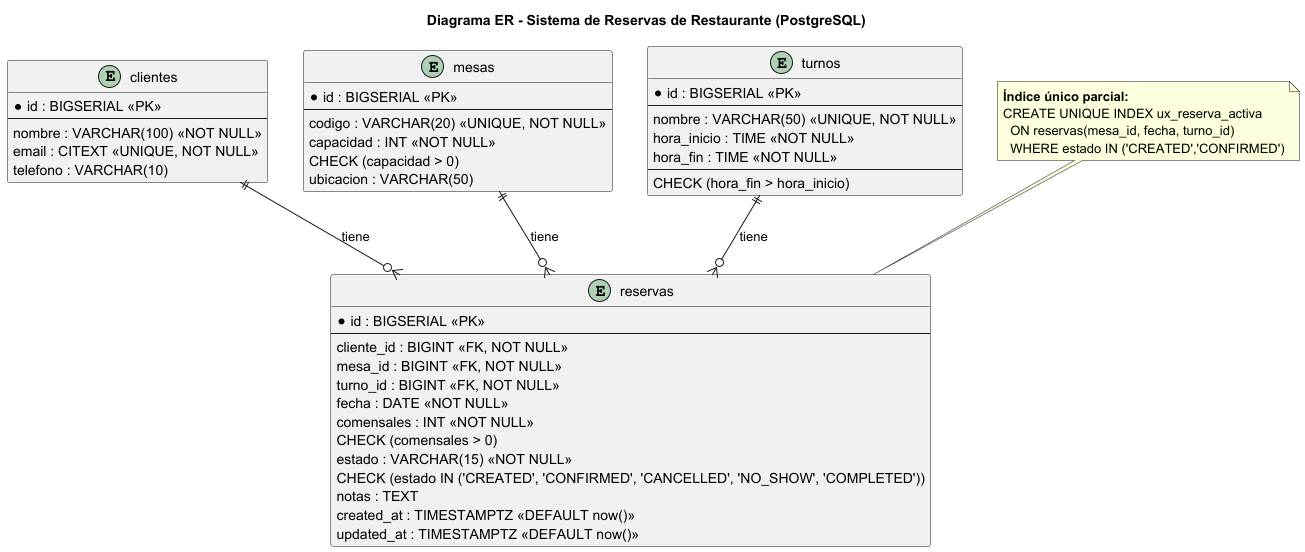

The diagram above was rendered by PlantUML. Its source (embedded in the PNG):
@startuml
title Diagrama ER - Sistema de Reservas de Restaurante (PostgreSQL)

entity clientes {
  * id : BIGSERIAL <<PK>>
  --
  nombre : VARCHAR(100) <<NOT NULL>>
  email : CITEXT <<UNIQUE, NOT NULL>>
  telefono : VARCHAR(10)
}

entity mesas {
  * id : BIGSERIAL <<PK>>
  --
  codigo : VARCHAR(20) <<UNIQUE, NOT NULL>>
  capacidad : INT <<NOT NULL>>\nCHECK (capacidad > 0)
  ubicacion : VARCHAR(50)
}

entity turnos {
  * id : BIGSERIAL <<PK>>
  --
  nombre : VARCHAR(50) <<UNIQUE, NOT NULL>>
  hora_inicio : TIME <<NOT NULL>>
  hora_fin : TIME <<NOT NULL>>
  --
  CHECK (hora_fin > hora_inicio)
}

entity reservas {
  * id : BIGSERIAL <<PK>>
  --
  cliente_id : BIGINT <<FK, NOT NULL>>
  mesa_id : BIGINT <<FK, NOT NULL>>
  turno_id : BIGINT <<FK, NOT NULL>>
  fecha : DATE <<NOT NULL>>
  comensales : INT <<NOT NULL>>\nCHECK (comensales > 0)
  estado : VARCHAR(15) <<NOT NULL>>\nCHECK (estado IN ('CREATED', 'CONFIRMED', 'CANCELLED', 'NO_SHOW', 'COMPLETED'))
  notas : TEXT
  created_at : TIMESTAMPTZ <<DEFAULT now()>>
  updated_at : TIMESTAMPTZ <<DEFAULT now()>>
}

clientes ||--o{ reservas : "tiene"
mesas ||--o{ reservas : "tiene"
turnos ||--o{ reservas : "tiene"

note top of reservas
  **Índice único parcial:**
  CREATE UNIQUE INDEX ux_reserva_activa
    ON reservas(mesa_id, fecha, turno_id)
    WHERE estado IN ('CREATED','CONFIRMED')
end note
@enduml